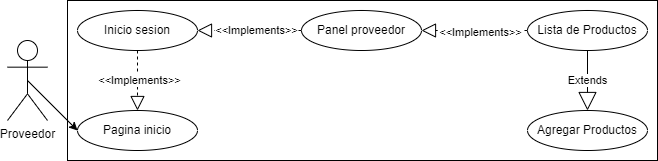

The diagram above was exported from draw.io. Its source (the exported page's mxGraphModel, read from the mxfile embedded in the PNG):
<mxGraphModel dx="1009" dy="586" grid="1" gridSize="10" guides="1" tooltips="1" connect="1" arrows="1" fold="1" page="1" pageScale="1" pageWidth="827" pageHeight="1169" math="0" shadow="0">
  <root>
    <mxCell id="0" />
    <mxCell id="1" parent="0" />
    <mxCell id="tmf0QmLCOf93zoK3Xii7-1" value="" style="rounded=0;whiteSpace=wrap;html=1;" vertex="1" parent="1">
      <mxGeometry x="80" y="40" width="590" height="160" as="geometry" />
    </mxCell>
    <mxCell id="tmf0QmLCOf93zoK3Xii7-2" value="Inicio sesion" style="ellipse;whiteSpace=wrap;html=1;" vertex="1" parent="1">
      <mxGeometry x="90" y="50" width="120" height="40" as="geometry" />
    </mxCell>
    <mxCell id="tmf0QmLCOf93zoK3Xii7-3" value="Pagina inicio" style="ellipse;whiteSpace=wrap;html=1;" vertex="1" parent="1">
      <mxGeometry x="90" y="150" width="120" height="40" as="geometry" />
    </mxCell>
    <mxCell id="tmf0QmLCOf93zoK3Xii7-4" value="" style="endArrow=block;dashed=1;endFill=0;endSize=12;html=1;rounded=0;entryX=0.5;entryY=0;entryDx=0;entryDy=0;exitX=0.5;exitY=1;exitDx=0;exitDy=0;" edge="1" parent="1" source="tmf0QmLCOf93zoK3Xii7-2" target="tmf0QmLCOf93zoK3Xii7-3">
      <mxGeometry width="160" relative="1" as="geometry">
        <mxPoint x="370" y="-20" as="sourcePoint" />
        <mxPoint x="220" y="-19" as="targetPoint" />
        <Array as="points" />
      </mxGeometry>
    </mxCell>
    <mxCell id="tmf0QmLCOf93zoK3Xii7-5" value="&amp;lt;&amp;lt;Implements&amp;gt;&amp;gt;" style="edgeLabel;html=1;align=center;verticalAlign=middle;resizable=0;points=[];" connectable="0" vertex="1" parent="tmf0QmLCOf93zoK3Xii7-4">
      <mxGeometry x="0.0545" y="1" relative="1" as="geometry">
        <mxPoint y="-3" as="offset" />
      </mxGeometry>
    </mxCell>
    <mxCell id="tmf0QmLCOf93zoK3Xii7-6" value="" style="endArrow=classic;html=1;rounded=0;entryX=0;entryY=0.5;entryDx=0;entryDy=0;exitX=0.5;exitY=0.5;exitDx=0;exitDy=0;exitPerimeter=0;" edge="1" parent="1" source="tmf0QmLCOf93zoK3Xii7-7" target="tmf0QmLCOf93zoK3Xii7-3">
      <mxGeometry width="50" height="50" relative="1" as="geometry">
        <mxPoint x="90" y="120" as="sourcePoint" />
        <mxPoint x="360" y="170" as="targetPoint" />
      </mxGeometry>
    </mxCell>
    <mxCell id="tmf0QmLCOf93zoK3Xii7-7" value="Proveedor" style="shape=umlActor;verticalLabelPosition=bottom;verticalAlign=top;html=1;outlineConnect=0;" vertex="1" parent="1">
      <mxGeometry x="20" y="80" width="40" height="80" as="geometry" />
    </mxCell>
    <mxCell id="tmf0QmLCOf93zoK3Xii7-8" value="Panel proveedor" style="ellipse;whiteSpace=wrap;html=1;" vertex="1" parent="1">
      <mxGeometry x="314" y="50" width="120" height="40" as="geometry" />
    </mxCell>
    <mxCell id="tmf0QmLCOf93zoK3Xii7-9" value="Lista de Productos" style="ellipse;whiteSpace=wrap;html=1;" vertex="1" parent="1">
      <mxGeometry x="540" y="50" width="120" height="40" as="geometry" />
    </mxCell>
    <mxCell id="tmf0QmLCOf93zoK3Xii7-10" value="" style="endArrow=block;dashed=1;endFill=0;endSize=12;html=1;rounded=0;entryX=1;entryY=0.5;entryDx=0;entryDy=0;exitX=0;exitY=0.5;exitDx=0;exitDy=0;" edge="1" parent="1" source="tmf0QmLCOf93zoK3Xii7-9" target="tmf0QmLCOf93zoK3Xii7-8">
      <mxGeometry width="160" relative="1" as="geometry">
        <mxPoint x="610" y="790" as="sourcePoint" />
        <mxPoint x="580" y="650" as="targetPoint" />
        <Array as="points" />
      </mxGeometry>
    </mxCell>
    <mxCell id="tmf0QmLCOf93zoK3Xii7-11" value="&amp;lt;&amp;lt;Implements&amp;gt;&amp;gt;" style="edgeLabel;html=1;align=center;verticalAlign=middle;resizable=0;points=[];" connectable="0" vertex="1" parent="tmf0QmLCOf93zoK3Xii7-10">
      <mxGeometry x="0.0545" y="1" relative="1" as="geometry">
        <mxPoint x="8" as="offset" />
      </mxGeometry>
    </mxCell>
    <mxCell id="tmf0QmLCOf93zoK3Xii7-12" value="" style="endArrow=block;dashed=1;endFill=0;endSize=12;html=1;rounded=0;entryX=1;entryY=0.5;entryDx=0;entryDy=0;exitX=0;exitY=0.5;exitDx=0;exitDy=0;" edge="1" parent="1" source="tmf0QmLCOf93zoK3Xii7-8" target="tmf0QmLCOf93zoK3Xii7-2">
      <mxGeometry width="160" relative="1" as="geometry">
        <mxPoint x="160" y="100" as="sourcePoint" />
        <mxPoint x="160" y="160" as="targetPoint" />
        <Array as="points" />
      </mxGeometry>
    </mxCell>
    <mxCell id="tmf0QmLCOf93zoK3Xii7-13" value="&amp;lt;&amp;lt;Implements&amp;gt;&amp;gt;" style="edgeLabel;html=1;align=center;verticalAlign=middle;resizable=0;points=[];" connectable="0" vertex="1" parent="tmf0QmLCOf93zoK3Xii7-12">
      <mxGeometry x="0.0545" y="1" relative="1" as="geometry">
        <mxPoint x="9" y="-2" as="offset" />
      </mxGeometry>
    </mxCell>
    <mxCell id="tmf0QmLCOf93zoK3Xii7-14" value="Agregar Productos" style="ellipse;whiteSpace=wrap;html=1;" vertex="1" parent="1">
      <mxGeometry x="540" y="150" width="120" height="40" as="geometry" />
    </mxCell>
    <mxCell id="tmf0QmLCOf93zoK3Xii7-15" value="Extends" style="endArrow=block;endSize=16;endFill=0;html=1;rounded=0;exitX=0.5;exitY=1;exitDx=0;exitDy=0;entryX=0.5;entryY=0;entryDx=0;entryDy=0;" edge="1" parent="1" source="tmf0QmLCOf93zoK3Xii7-9" target="tmf0QmLCOf93zoK3Xii7-14">
      <mxGeometry width="160" relative="1" as="geometry">
        <mxPoint x="600" y="90" as="sourcePoint" />
        <mxPoint x="600" y="140" as="targetPoint" />
      </mxGeometry>
    </mxCell>
  </root>
</mxGraphModel>